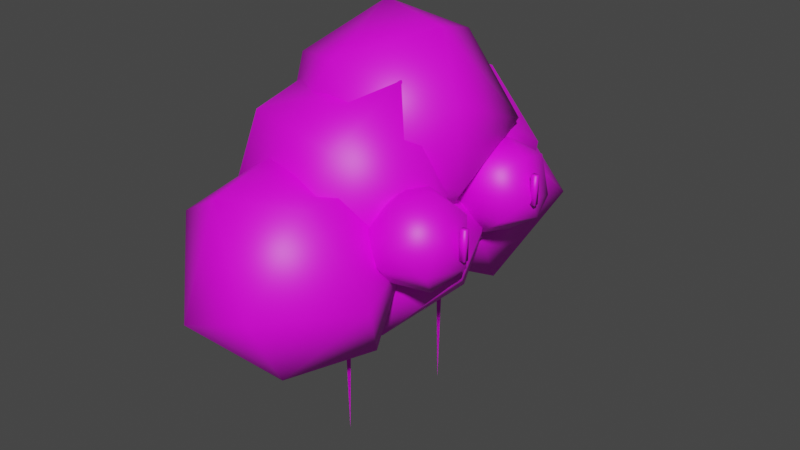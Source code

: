# Source: Bushy.blend  (saved by Blender 2.80.47; exported with 4.5.12 LTS)
import bpy
from mathutils import Matrix  # noqa: F401  (used for matrix-valued properties, if any)

bpy.ops.wm.read_factory_settings(use_empty=True)
scene = bpy.context.scene
scene.name = 'Scene'

# ---- collections
col_collection = bpy.data.collections.new('Collection'); scene.collection.children.link(col_collection)

# ---- images (referenced by path relative to the original .blend; pixels are not part of the script)
import os
ASSET_DIR = os.environ.get("B2B_ASSET_DIR", "")  # directory of the original .blend (textures are referenced by path, not embedded)
HERE = os.path.dirname(os.path.abspath(__file__))  # packed textures are extracted next to this script under _unpacked/

def load_image(name, relpath, width, height, colorspace="sRGB"):
    """Load a texture the original file referenced (path relative to the .blend, or extracted next to this script)."""
    p = next((c for c in (os.path.join(HERE, relpath), os.path.join(ASSET_DIR, relpath)) if relpath and os.path.exists(c)), "")
    if p:
        img = bpy.data.images.load(p, check_existing=True)
        img.name = name
    else:  # same state as the original file: an image datablock whose file is absent (Cycles renders it pink)
        img = bpy.data.images.new(name, width, height)
        img.source = "FILE"
        img.filepath = "//" + (relpath or name)
    img.colorspace_settings.name = colorspace
    return img
img_bushytexture_png = load_image('BushyTexture.png', 'BushyTexture.png', 1024, 1024, 'sRGB')

# ---- materials (node trees are filled in below, after node groups)
mat_material_001 = bpy.data.materials.new('Material.001')
mat_material_001.use_transparent_shadow = False
mat_material_001.roughness = 0.25

# ---- material node trees
mat_material_001.use_nodes = True; mat_material_001.node_tree.nodes.clear()
_N = mat_material_001.node_tree.nodes; _L = mat_material_001.node_tree.links
n0 = _N.new('ShaderNodeOutputMaterial'); n0.name = 'Material Output'; n0.location = (300, 300)
n1 = _N.new('ShaderNodeBsdfPrincipled'); n1.name = 'Principled BSDF'; n1.location = (10, 300)
n1.distribution = 'GGX'
n1.subsurface_method = 'BURLEY'
n1.inputs[3].default_value = 1.45
n2 = _N.new('ShaderNodeTexImage'); n2.name = 'Image Texture'; n2.location = (-280, 280)
n2.image = img_bushytexture_png
_L.new(n1.outputs[0], n0.inputs[0])
_L.new(n2.outputs[0], n1.inputs[0])
n0.is_active_output = True

# ---- world
world_world = bpy.data.worlds.new('World'); scene.world = world_world
world_world.use_nodes = True; world_world.node_tree.nodes.clear()
_N = world_world.node_tree.nodes; _L = world_world.node_tree.links
n0 = _N.new('ShaderNodeOutputWorld'); n0.name = 'World Output'; n0.location = (300, 300)
n1 = _N.new('ShaderNodeBackground'); n1.name = 'Background'; n1.location = (10, 300)
n1.inputs[0].default_value = (0.05088, 0.05088, 0.05088, 1.0)
_L.new(n1.outputs[0], n0.inputs[0])
n0.is_active_output = True
world_world.color = (0.05088, 0.05088, 0.05088)
world_world.use_sun_shadow = False
world_world.sun_shadow_jitter_overblur = 0.0

# ---- meshes
me_sphere = bpy.data.meshes.new('Sphere')
me_sphere.from_pydata([(-0.3645, 0.9758, 0.2689), (0.5474, 0.7459, 0.09497), (-0.1105, 0.9495, -0.5568), (-0.5297, 0.06467, -1.072), (0.4134, 0.4795, 0.7315), (0.6075, 0.2263, -0.7447), (0.8639, -0.1542, -0.08032), (0.2026, -0.5541, -0.8326), (0.2704, -0.9808, -0.03585), (-0.564, -0.9511, -0.3873), (0.3762, -0.371, 0.7935), (-0.3578, -0.6794, 0.781), (-1.092, -0.398, 0.3404), (-1.111, -0.3626, -0.3621), (-0.4677, 0.2945, 0.9258), (-1.012, 0.3906, 0.4767), (-1.022, 0.5896, -0.3449), (0.2606, 1.781, 0.7324), (-0.6219, 1.427, -0.1434), (0.5992, 1.22, -0.1124), (0.9505, 0.7131, 0.5141), (0.4459, 0.3351, -0.1829), (-0.1939, 0.778, -0.4606), (0.394, 0.8243, 1.568), (0.1959, -0.2522, 0.4224), (0.3587, -0.01441, 1.162), (-0.7087, 0.1734, 1.233), (-0.8451, -0.002109, 0.5305), (-1.181, 0.8001, 0.5422), (-0.7558, 1.003, 1.386), (-0.5743, 0.1682, -0.2228), (-0.1386, 1.484, 1.34), (-0.8029, 1.556, 0.6593), (-0.425, 2.377, 1.064), (0.1124, 2.145, 1.658), (-0.3585, 1.884, 0.05636), (0.77, 2.067, 0.9484), (0.4507, 1.451, 0.1003), (0.8531, 1.08, 0.5768), (0.835, 1.013, 1.397), (0.4097, 0.3906, 0.9652), (-0.05434, 0.6272, 0.1604), (0.4203, 1.326, 1.917), (-0.1344, 0.5461, 1.712), (-0.6686, 0.4718, 0.8722), (-0.8192, 1.027, 0.3406), (-0.9011, 0.9606, 1.518), (-0.4362, 1.612, 1.964), (-1.119, 1.704, 0.8683), (-0.2274, 2.861, 0.9405), (0.1191, 2.932, 0.2437), (-0.9146, 2.056, -0.28), (0.2789, 2.308, 1.286), (-0.3733, 2.644, -0.355), (0.7852, 2.399, 0.606), (0.7461, 2.23, -0.1904), (0.5174, 1.368, -0.2638), (-0.2745, 1.765, -0.6101), (0.462, 1.102, 0.7059), (-0.4107, 1.028, -0.1711), (0.707, 1.642, 1.043), (-0.1901, 1.05, 1.032), (-1.058, 2.34, 0.8174), (-1.088, 1.376, 0.4849), (-0.327, 1.93, 1.453), (-0.2844, 3.411, 0.296), (0.1769, 2.656, 0.9073), (-0.185, 3.329, -0.5664), (0.7418, 3.013, -0.1591), (0.4108, 2.293, -0.9637), (0.7805, 2.312, 0.421), (0.6396, 1.614, 0.008161), (-0.1249, 1.331, -0.02177), (-0.3608, 1.541, -0.6816), (0.1238, 1.875, 0.8339), (-0.6794, 1.605, 0.4477), (-1.052, 1.838, -0.2025), (-0.6273, 2.538, 0.926), (-1.158, 2.542, 0.3241), (-0.6368, 2.276, -1.018), (-1.084, 2.723, -0.3961), (-0.8194, 2.049, -0.3094), (-0.02528, 2.28, 0.05084), (-0.3065, 1.681, -1.063), (0.731, 1.69, 0.06746), (0.4543, 1.72, -0.7896), (0.8517, 1.127, -0.3169), (0.4339, 0.4024, -0.4066), (0.2398, 0.7236, -0.9876), (0.5312, 0.612, 0.3628), (-0.1546, 0.1966, 0.2029), (-0.5396, 0.2831, -0.475), (0.4707, 1.352, 0.7238), (-0.874, 0.6815, 0.5367), (-0.04622, 0.8891, 0.8719), (-1.218, 1.195, -0.08683), (-0.672, 1.736, 0.68), (-0.9112, 0.982, -0.9231), (0.3641, 1.54, 0.4496), (0.9045, 0.06388, 0.4425), (0.7721, 0.07511, 0.1999), (0.6837, 0.3044, -0.05532), (0.7745, 0.2241, 0.7069), (0.5339, 0.2285, 0.1247), (0.5078, 0.1824, 0.4082), (0.3585, 0.4873, 0.2884), (0.4543, 0.4851, 0.6311), (0.4801, 0.7554, 0.1149), (0.684, 0.4741, 0.7744), (0.5796, 0.5768, -0.06892), (0.4874, 0.8094, 0.5224), (0.688, 0.9178, 0.1231), (0.7466, 0.9806, 0.4574), (0.7409, 0.7513, 0.7413), (1.029, 0.9226, 0.1894), (0.8498, 0.5653, -0.1258), (0.9437, 0.7828, -0.03334), (1.042, 0.9199, 0.4764), (0.5873, 1.369, 0.3082), (1.181, 0.735, 0.5848), (1.27, 0.6238, 0.1561), (0.9804, 0.5468, 0.7905), (1.216, 0.3127, 0.5365), (1.157, 0.2057, 0.1983), (1.05, 0.4299, -0.08057), (0.7415, 1.604, -0.06774), (0.6227, 1.608, 0.7607), (0.4276, 1.703, 0.01864), (0.2897, 1.903, 0.1688), (0.2965, 2.015, 0.4172), (0.3993, 1.925, 0.6877), (0.6008, 1.946, -0.07396), (0.573, 2.212, 0.1227), (0.6017, 2.271, 0.487), (0.6304, 2.008, 0.7824), (0.8427, 2.29, 0.3909), (0.8625, 1.854, -0.09215), (0.8658, 2.124, -0.002883), (1.115, 2.103, 0.2513), (1.005, 2.134, 0.6254), (1.145, 1.892, 0.1056), (1.191, 1.668, 0.3922), (0.8225, 1.871, 0.809), (1.053, 1.766, 0.7163), (1.013, 1.484, 0.1723), (0.8902, 1.457, 0.5958), (-5.96e-08, 0.5092, -2.064), (0.01668, 0.564, -0.06419), (-0.01668, 0.4544, -0.06419), (0.07596, 1.808, -2.099), (0.09264, 1.863, -0.09942), (0.05928, 1.753, -0.09942), (1.258, 0.5281, 0.2662), (1.258, 0.5281, 0.5606), (1.258, 0.5794, 0.2662), (1.258, 0.5794, 0.5606), (1.318, 0.5281, 0.2662), (1.318, 0.5281, 0.5606), (1.318, 0.5794, 0.2662), (1.318, 0.5794, 0.5606), (1.164, 1.707, 0.3148), (1.164, 1.707, 0.6092), (1.164, 1.758, 0.3148), (1.164, 1.758, 0.6092), (1.224, 1.707, 0.3148), (1.224, 1.707, 0.6092), (1.224, 1.758, 0.3148), (1.224, 1.758, 0.6092)], [], [(4, 1, 0), (2, 1, 5), (4, 6, 1), (5, 7, 3), (6, 7, 5), (6, 8, 7), (8, 9, 7), (11, 9, 8), (12, 15, 16), (12, 16, 13), (0, 2, 16), (30, 18, 22), (19, 22, 18), (23, 20, 17), (20, 21, 19), (21, 30, 22), (20, 24, 21), (24, 30, 21), (12, 11, 14, 15), (24, 27, 30), (24, 25, 27), (30, 27, 28), (26, 28, 27), (26, 23, 29), (30, 28, 18), (23, 31, 29), (29, 32, 28), (32, 18, 28), (17, 18, 32), (31, 23, 17), (42, 36, 34), (36, 37, 35), (42, 39, 36), (39, 38, 36), (36, 38, 37), (38, 41, 37), (37, 41, 35), (39, 40, 38), (41, 45, 35), (38, 40, 41), (40, 44, 41), (39, 42, 43), (43, 46, 44), (44, 46, 48), (42, 47, 43), (48, 35, 45), (47, 48, 46), (48, 47, 33), (42, 34, 47), (52, 54, 49), (55, 57, 53), (57, 56, 59), (60, 56, 55), (56, 58, 59), (58, 61, 59), (60, 61, 58), (59, 51, 57), (61, 63, 59), (60, 64, 61), (63, 64, 62), (62, 51, 63), (64, 49, 62), (62, 53, 51), (49, 50, 53), (66, 68, 65), (70, 71, 68), (70, 66, 74), (71, 73, 69), (79, 73, 76), (74, 75, 72), (75, 76, 73), (75, 78, 76), (75, 77, 78), (76, 78, 80), (77, 66, 65), (80, 65, 67), (80, 67, 79), (81, 82, 83), (92, 84, 82), (84, 85, 82), (85, 84, 86), (83, 88, 97), (92, 86, 84), (86, 87, 88), (92, 89, 86), (87, 91, 88), (89, 90, 87), (89, 92, 94), (90, 93, 91), (91, 93, 97), (94, 93, 90), (94, 96, 93), (96, 81, 95), (81, 83, 97), (96, 92, 82), (0, 1, 2), (3, 2, 5), (1, 6, 5), (4, 10, 6), (6, 10, 8), (3, 7, 9), (10, 11, 8), (3, 9, 13), (9, 11, 12), (9, 12, 13), (11, 10, 14), (10, 4, 14), (13, 16, 3), (14, 4, 0), (15, 14, 0), (15, 0, 16), (16, 2, 3), (17, 19, 18), (17, 20, 19), (19, 21, 22), (23, 25, 20), (20, 25, 24), (27, 25, 26), (26, 25, 23), (26, 29, 28), (32, 29, 31), (31, 17, 32), (34, 36, 33), (33, 36, 35), (39, 43, 40), (41, 44, 45), (40, 43, 44), (44, 48, 45), (43, 47, 46), (33, 47, 34), (48, 33, 35), (49, 54, 50), (50, 55, 53), (50, 54, 55), (54, 52, 60), (51, 53, 57), (55, 56, 57), (54, 60, 55), (60, 58, 56), (59, 63, 51), (63, 61, 64), (64, 60, 52), (49, 64, 52), (62, 49, 53), (65, 68, 67), (68, 66, 70), (79, 67, 69), (67, 68, 69), (68, 71, 69), (69, 73, 79), (71, 72, 73), (71, 70, 74), (71, 74, 72), (72, 75, 73), (74, 77, 75), (74, 66, 77), (76, 80, 79), (77, 65, 78), (80, 78, 65), (82, 85, 83), (85, 86, 88), (85, 88, 83), (86, 89, 87), (87, 90, 91), (97, 88, 91), (90, 89, 94), (97, 93, 95), (95, 93, 96), (94, 92, 96), (97, 95, 81), (81, 96, 82), (100, 101, 103), (102, 108, 121), (100, 104, 99), (100, 103, 104), (102, 104, 106), (106, 108, 102), (103, 105, 104), (105, 107, 110), (109, 107, 105), (113, 121, 108), (111, 112, 110), (109, 111, 107), (110, 112, 113), (115, 116, 109), (116, 114, 111), (117, 119, 113), (119, 121, 113), (116, 120, 114), (114, 120, 117), (117, 120, 119), (119, 120, 122), (120, 123, 122), (124, 123, 120), (122, 102, 121), (123, 99, 122), (123, 124, 100), (124, 115, 101), (127, 128, 98), (126, 98, 130), (125, 136, 131), (142, 126, 134), (130, 134, 126), (127, 131, 128), (131, 132, 128), (128, 132, 129), (129, 133, 130), (131, 136, 137), (134, 133, 139), (133, 135, 139), (135, 138, 139), (140, 125, 144), (144, 118, 145), (145, 126, 143), (144, 125, 118), (99, 104, 102), (115, 109, 101), (106, 104, 105), (103, 101, 109), (103, 109, 105), (108, 106, 113), (105, 110, 106), (106, 110, 113), (110, 107, 111), (111, 109, 116), (112, 111, 114), (112, 117, 113), (112, 114, 117), (115, 124, 116), (120, 116, 124), (119, 122, 121), (122, 99, 102), (99, 123, 100), (100, 124, 101), (145, 118, 126), (118, 98, 126), (125, 127, 118), (98, 118, 127), (98, 128, 129), (127, 125, 131), (130, 98, 129), (130, 133, 134), (129, 132, 133), (132, 131, 137), (132, 135, 133), (135, 132, 137), (134, 139, 142), (135, 137, 138), (137, 140, 138), (142, 139, 143), (139, 138, 141), (139, 141, 143), (137, 136, 140), (138, 140, 141), (136, 125, 140), (140, 144, 141), (143, 141, 145), (143, 126, 142), (145, 141, 144), (148, 147, 146), (147, 148, 146), (151, 150, 149), (150, 151, 149), (152, 153, 155, 154), (154, 155, 159, 158), (158, 159, 157, 156), (156, 157, 153, 152), (154, 158, 156, 152), (159, 155, 153, 157), (160, 161, 163, 162), (162, 163, 167, 166), (166, 167, 165, 164), (164, 165, 161, 160), (162, 166, 164, 160), (167, 163, 161, 165)])
me_sphere.polygons.foreach_set('use_smooth', [True] * 275)
_uv = me_sphere.uv_layers.new(name='UVMap')
_uv.uv.foreach_set('vector', [0.5506, 0.758, 0.4899, 0.7854, 0.4963, 0.7027, 0.4899, 0.5909, 0.568, 0.5393, 0.5804, 0.6259, 0.5506, 0.758, 0.5449, 0.8623, 0.4899, 0.7854, 0.5804, 0.6259, 0.6016, 0.6978, 0.5038, 0.6978, 0.6434, 0.5994, 0.6016, 0.6978, 0.5804, 0.6259, 0.01493, 0.1874, 0.06853, 0.2295, 0.0, 0.2817, 0.06853, 0.2295, 0.08642, 0.3176, 0.0, 0.2817, 0.1625, 0.2366, 0.08642, 0.3176, 0.06853, 0.2295, 0.3365, 0.4736, 0.3458, 0.3951, 0.4148, 0.391, 0.3365, 0.4736, 0.4148, 0.391, 0.3922, 0.483, 0.7161, 0.6248, 0.6434, 0.6593, 0.6465, 0.5603, 0.2583, 0.8691, 0.2749, 0.7451, 0.3109, 0.8176, 0.8716, 0.7675, 0.7844, 0.7752, 0.7971, 0.6976, 0.4093, 0.6998, 0.3621, 0.5947, 0.4899, 0.6063, 0.9254, 0.8252, 0.8333, 0.8407, 0.8716, 0.7675, 0.4107, 0.0, 0.3309, 0.06419, 0.3412, 0.01052, 0.4908, 0.01269, 0.4334, 0.07237, 0.4107, 0.0, 0.4334, 0.07237, 0.3309, 0.06419, 0.4107, 0.0, 0.01344, 1.0, 0.0, 0.9119, 0.09692, 0.9295, 0.09316, 1.0, 0.4334, 0.07237, 0.3586, 0.1405, 0.3309, 0.06419, 0.4334, 0.07237, 0.4908, 0.1124, 0.3586, 0.1405, 0.2583, 0.8691, 0.1796, 0.8691, 0.1762, 0.7883, 0.2383, 0.5013, 0.326, 0.5458, 0.2413, 0.5606, 0.2383, 0.5013, 0.2409, 0.3808, 0.3102, 0.4581, 0.2583, 0.8691, 0.1762, 0.7883, 0.2749, 0.7451, 0.2409, 0.3808, 0.326, 0.3996, 0.3102, 0.4581, 0.7918, 0.4175, 0.8646, 0.4588, 0.8208, 0.5069, 0.2034, 0.7158, 0.2749, 0.7451, 0.1762, 0.7883, 0.9268, 0.3728, 0.9268, 0.5002, 0.8646, 0.4588, 0.4899, 0.6842, 0.4093, 0.6998, 0.4899, 0.6063, 0.3848, 0.8198, 0.4276, 0.7019, 0.4693, 0.7887, 0.4908, 0.1053, 0.5858, 0.05481, 0.6327, 0.1253, 0.3848, 0.8198, 0.3349, 0.7681, 0.4276, 0.7019, 0.3349, 0.7681, 0.3348, 0.7014, 0.4276, 0.7019, 0.4908, 0.1053, 0.5334, 0.009321, 0.5858, 0.05481, 0.5334, 0.009321, 0.6327, 0.0, 0.5858, 0.05481, 0.5858, 0.05481, 0.6327, 0.0, 0.6327, 0.1253, 0.6361, 0.2123, 0.5982, 0.2536, 0.5564, 0.1966, 0.7851, 0.6855, 0.8319, 0.6348, 0.9085, 0.6976, 0.5564, 0.1966, 0.5982, 0.2536, 0.5082, 0.2832, 0.5982, 0.2536, 0.5685, 0.3561, 0.5082, 0.2832, 0.3349, 0.7681, 0.3848, 0.8198, 0.3408, 0.8587, 0.7617, 0.1129, 0.707, 0.04808, 0.7617, 0.01859, 0.785, 0.5915, 0.8446, 0.5347, 0.9085, 0.5869, 0.6958, 0.1775, 0.6509, 0.1195, 0.7617, 0.1129, 0.9085, 0.5869, 0.9085, 0.6976, 0.8319, 0.6348, 0.6509, 0.1195, 0.6327, 0.0, 0.707, 0.04808, 0.1474, 0.6717, 0.02534, 0.7107, 0.07511, 0.6161, 0.3848, 0.8198, 0.4693, 0.7887, 0.4499, 0.8587, 0.2243, 0.08825, 0.2861, 0.1461, 0.1762, 0.1421, 0.08694, 0.4737, 0.0, 0.4107, 0.07834, 0.3637, 0.003107, 0.7193, 0.08932, 0.7107, 0.02018, 0.7768, 0.1164, 0.552, 0.01223, 0.5033, 0.08694, 0.4737, 0.08932, 0.7107, 0.1406, 0.7963, 0.02018, 0.7768, 0.1406, 0.7963, 0.1059, 0.8596, 0.02018, 0.7768, 0.3016, 0.06052, 0.2742, 0.0, 0.3309, 0.03585, 0.7041, 0.6976, 0.6974, 0.7992, 0.6434, 0.7566, 0.1059, 0.8596, 0.0, 0.8596, 0.02018, 0.7768, 0.3016, 0.06052, 0.1962, 0.03835, 0.2742, 0.0, 0.9869, 0.1605, 0.8841, 0.07635, 0.9869, 0.05967, 0.7844, 0.8534, 0.6974, 0.7992, 0.7844, 0.7536, 0.8841, 0.07635, 0.9268, 0.0, 0.9869, 0.05967, 0.7922, 0.9706, 0.907, 0.8978, 0.8921, 0.9706, 0.7844, 0.8741, 0.8509, 0.8407, 0.907, 0.8978, 0.7936, 0.2636, 0.9031, 0.3224, 0.7954, 0.3602, 0.8463, 0.1816, 0.7648, 0.1748, 0.8781, 0.1226, 0.874, 0.2383, 0.7936, 0.2636, 0.8057, 0.1945, 0.1762, 0.2924, 0.2957, 0.307, 0.2409, 0.3808, 0.6881, 0.4214, 0.7359, 0.3673, 0.7874, 0.4324, 0.186, 0.2038, 0.2742, 0.1966, 0.2451, 0.2557, 0.2742, 0.1966, 0.3365, 0.2417, 0.2957, 0.307, 0.9031, 0.2875, 1.0, 0.3287, 0.9244, 0.3559, 0.9031, 0.2875, 0.9988, 0.2502, 1.0, 0.3287, 0.7874, 0.4324, 0.7918, 0.5183, 0.7294, 0.4991, 0.4372, 0.1966, 0.5047, 0.2352, 0.4541, 0.2955, 0.3365, 0.2939, 0.4541, 0.2955, 0.4159, 0.3673, 0.7294, 0.4991, 0.6414, 0.5183, 0.6881, 0.4214, 0.4179, 0.9237, 0.3348, 0.89, 0.4412, 0.8587, 0.7137, 0.266, 0.7906, 0.2606, 0.7936, 0.349, 0.1773, 0.6247, 0.2455, 0.6642, 0.1762, 0.7158, 0.2455, 0.6642, 0.1773, 0.6247, 0.2313, 0.5849, 0.6414, 0.4817, 0.5641, 0.5393, 0.5583, 0.4661, 0.7137, 0.266, 0.7936, 0.2008, 0.7906, 0.2606, 0.2313, 0.5849, 0.2979, 0.5606, 0.3267, 0.6098, 0.7137, 0.266, 0.7031, 0.1966, 0.7936, 0.2008, 0.04716, 0.1144, 0.1447, 0.1197, 0.06417, 0.1773, 0.0355, 0.0435, 0.1068, 0.05169, 0.04716, 0.1144, 0.7031, 0.1966, 0.7137, 0.266, 0.6576, 0.2639, 0.1068, 0.05169, 0.1742, 0.02944, 0.1447, 0.1197, 0.4901, 0.4766, 0.4899, 0.3673, 0.5583, 0.4661, 0.6598, 0.9788, 0.7326, 0.932, 0.7479, 0.9983, 0.6598, 0.9788, 0.6434, 0.8745, 0.7326, 0.932, 0.342, 0.9939, 0.4179, 0.9237, 0.4412, 0.999, 0.6414, 0.3842, 0.6414, 0.4817, 0.5583, 0.4661, 0.6924, 0.3602, 0.7137, 0.266, 0.7936, 0.349, 0.7161, 0.6248, 0.7239, 0.6976, 0.6434, 0.6593, 0.5038, 0.6978, 0.4899, 0.5909, 0.5804, 0.6259, 0.568, 0.5393, 0.6434, 0.5994, 0.5804, 0.6259, 0.5506, 0.758, 0.6214, 0.7963, 0.5449, 0.8623, 0.5449, 0.8623, 0.6214, 0.7963, 0.6214, 0.8625, 0.009075, 0.3578, 0.0, 0.2817, 0.08642, 0.3176, 0.1163, 0.1773, 0.1625, 0.2366, 0.06853, 0.2295, 0.4899, 0.4594, 0.4131, 0.545, 0.3922, 0.483, 0.08642, 0.3176, 0.1625, 0.2366, 0.1625, 0.3226, 0.08642, 0.3176, 0.1625, 0.3226, 0.1069, 0.3637, 0.0, 0.9119, 0.03355, 0.8596, 0.09692, 0.9295, 0.6214, 0.7963, 0.5506, 0.758, 0.5902, 0.6978, 0.3922, 0.483, 0.4148, 0.391, 0.4899, 0.4594, 0.785, 0.5756, 0.785, 0.664, 0.7161, 0.6248, 0.7279, 0.5393, 0.785, 0.5756, 0.7161, 0.6248, 0.7279, 0.5393, 0.7161, 0.6248, 0.6465, 0.5603, 0.4148, 0.391, 0.4899, 0.3673, 0.4899, 0.4594, 0.9254, 0.6994, 0.8716, 0.7675, 0.7971, 0.6976, 0.4899, 0.6063, 0.3621, 0.5947, 0.4166, 0.545, 0.8716, 0.7675, 0.8333, 0.8407, 0.7844, 0.7752, 0.4093, 0.6998, 0.3348, 0.7014, 0.3621, 0.5947, 0.4908, 0.01269, 0.4908, 0.1124, 0.4334, 0.07237, 0.3586, 0.1405, 0.4908, 0.1124, 0.4121, 0.1807, 0.2383, 0.5013, 0.1762, 0.4452, 0.2409, 0.3808, 0.2383, 0.5013, 0.3102, 0.4581, 0.326, 0.5458, 0.8646, 0.4588, 0.7918, 0.4175, 0.8489, 0.3673, 0.8489, 0.3673, 0.9268, 0.3728, 0.8646, 0.4588, 0.0, 0.6353, 0.004031, 0.552, 0.07511, 0.6161, 0.5545, 0.1808, 0.4908, 0.1053, 0.6327, 0.1253, 0.6361, 0.2123, 0.6576, 0.3168, 0.5982, 0.2536, 0.5082, 0.2832, 0.5685, 0.3561, 0.5047, 0.3561, 0.5982, 0.2536, 0.6576, 0.3168, 0.5685, 0.3561, 0.785, 0.5915, 0.9085, 0.5869, 0.8319, 0.6348, 0.7617, 0.1129, 0.6509, 0.1195, 0.707, 0.04808, 0.07511, 0.6161, 0.02534, 0.7107, 0.0, 0.6353, 0.1474, 0.6717, 0.07511, 0.6161, 0.1474, 0.5644, 0.1762, 0.1421, 0.2861, 0.1461, 0.2291, 0.1966, 0.1489, 0.4058, 0.08694, 0.4737, 0.07834, 0.3637, 0.1489, 0.4058, 0.1486, 0.4978, 0.08694, 0.4737, 0.2861, 0.1461, 0.2243, 0.08825, 0.3016, 0.06052, 0.6974, 0.7992, 0.6466, 0.8478, 0.6434, 0.7566, 0.08694, 0.4737, 0.01223, 0.5033, 0.0, 0.4107, 0.2861, 0.1461, 0.3016, 0.06052, 0.3309, 0.1815, 0.1164, 0.552, 0.04934, 0.552, 0.01223, 0.5033, 0.7041, 0.6976, 0.7844, 0.7536, 0.6974, 0.7992, 0.9869, 0.1605, 0.8781, 0.1701, 0.8841, 0.07635, 0.1962, 0.03835, 0.3016, 0.06052, 0.2243, 0.08825, 0.1762, 0.1421, 0.1962, 0.03835, 0.2243, 0.08825, 0.7922, 0.9706, 0.7844, 0.8741, 0.907, 0.8978, 0.4541, 0.2955, 0.5047, 0.3593, 0.4159, 0.3673, 0.9031, 0.3224, 0.7936, 0.2636, 0.874, 0.2383, 0.7617, 0.0, 0.8781, 0.0194, 0.7741, 0.08171, 0.8781, 0.0194, 0.8781, 0.1226, 0.7741, 0.08171, 0.8781, 0.1226, 0.7648, 0.1748, 0.7741, 0.08171, 0.2409, 0.3808, 0.2957, 0.307, 0.3365, 0.3395, 0.1762, 0.2924, 0.2451, 0.2557, 0.2957, 0.307, 0.9031, 0.1891, 0.874, 0.2383, 0.8057, 0.1945, 0.1762, 0.2924, 0.186, 0.2038, 0.2451, 0.2557, 0.2451, 0.2557, 0.2742, 0.1966, 0.2957, 0.307, 0.9233, 0.2006, 0.9988, 0.2502, 0.9031, 0.2875, 0.9233, 0.2006, 1.0, 0.1891, 0.9988, 0.2502, 0.7874, 0.4324, 0.7294, 0.4991, 0.6881, 0.4214, 0.4372, 0.1966, 0.4541, 0.2955, 0.363, 0.2248, 0.3365, 0.2939, 0.363, 0.2248, 0.4541, 0.2955, 0.1762, 0.7158, 0.2455, 0.6642, 0.299, 0.7158, 0.2455, 0.6642, 0.2313, 0.5849, 0.3267, 0.6098, 0.2455, 0.6642, 0.3267, 0.6098, 0.299, 0.7158, 0.0, 0.1193, 0.0355, 0.0435, 0.04716, 0.1144, 0.04716, 0.1144, 0.1068, 0.05169, 0.1447, 0.1197, 0.1762, 0.1773, 0.06417, 0.1773, 0.1447, 0.1197, 0.1068, 0.05169, 0.0355, 0.0435, 0.09033, 0.0, 0.5583, 0.4661, 0.4899, 0.3673, 0.5467, 0.3785, 0.7479, 0.8534, 0.7326, 0.932, 0.6434, 0.8745, 0.6576, 0.2639, 0.7137, 0.266, 0.6924, 0.3602, 0.5583, 0.4661, 0.5467, 0.3785, 0.6414, 0.3842, 0.4179, 0.9237, 0.342, 0.9939, 0.3348, 0.89, 0.5988, 0.9438, 0.5807, 0.9174, 0.6049, 0.9205, 0.9709, 0.6574, 0.955, 0.6355, 0.9741, 0.6231, 0.9637, 0.714, 0.9828, 0.6976, 0.9862, 0.7298, 0.5988, 0.9438, 0.6049, 0.9205, 0.6292, 0.9263, 0.9709, 0.6574, 0.9399, 0.6825, 0.931, 0.6469, 0.931, 0.6469, 0.955, 0.6355, 0.9709, 0.6574, 0.6049, 0.9205, 0.624, 0.8918, 0.6292, 0.9263, 0.624, 0.8918, 0.5989, 0.87, 0.6292, 0.8687, 0.5815, 0.8884, 0.5989, 0.87, 0.624, 0.8918, 0.9442, 0.6141, 0.9741, 0.6231, 0.955, 0.6355, 0.9393, 0.9203, 0.9357, 0.9521, 0.907, 0.9527, 0.5815, 0.8884, 0.5844, 0.8625, 0.5989, 0.87, 0.907, 0.9527, 0.9357, 0.9521, 0.9235, 0.9819, 0.9249, 0.8679, 0.9345, 0.8911, 0.907, 0.8696, 0.9661, 0.9161, 0.9693, 0.9372, 0.9393, 0.9203, 0.962, 0.9643, 0.9693, 0.9817, 0.9235, 0.9819, 0.1128, 0.892, 0.1193, 0.9252, 0.09777, 0.9265, 0.9345, 0.8911, 0.9737, 0.8806, 0.9523, 0.9097, 0.9523, 0.9097, 0.9737, 0.8806, 0.9705, 0.9156, 0.09692, 0.8843, 0.1392, 0.8596, 0.1128, 0.892, 0.1128, 0.892, 0.1392, 0.8596, 0.1538, 0.9028, 0.1392, 0.8596, 0.1739, 0.8848, 0.1538, 0.9028, 0.9453, 0.8562, 0.9737, 0.8407, 0.9737, 0.8806, 0.1538, 0.9028, 0.1479, 0.9423, 0.1193, 0.9252, 0.9572, 0.7536, 0.9862, 0.7298, 0.9862, 0.7688, 0.9572, 0.7536, 0.9254, 0.7473, 0.9637, 0.714, 0.9453, 0.8562, 0.9249, 0.8679, 0.9201, 0.8437, 0.9568, 0.3986, 0.9846, 0.399, 0.9672, 0.4404, 0.5356, 0.8842, 0.5357, 0.9248, 0.4991, 0.8984, 0.9703, 0.556, 0.9459, 0.5565, 0.9405, 0.5347, 0.5182, 0.8625, 0.5356, 0.8842, 0.4989, 0.8747, 0.4991, 0.8984, 0.4989, 0.8747, 0.5356, 0.8842, 0.9568, 0.3986, 0.9578, 0.3713, 0.9846, 0.399, 0.9578, 0.3713, 0.9846, 0.3673, 0.9846, 0.399, 0.2426, 0.8749, 0.2423, 0.907, 0.2213, 0.8693, 0.2213, 0.8693, 0.2086, 0.899, 0.1914, 0.8691, 0.9405, 0.5347, 0.9459, 0.5565, 0.9179, 0.5537, 0.1762, 0.8888, 0.2086, 0.899, 0.1801, 0.9303, 0.2086, 0.899, 0.2097, 0.9248, 0.1801, 0.9303, 0.2097, 0.9248, 0.2105, 0.9519, 0.1801, 0.9303, 0.9323, 0.588, 0.9703, 0.556, 0.9703, 0.5938, 0.4811, 0.8889, 0.4412, 0.9095, 0.4446, 0.8673, 0.3045, 0.938, 0.2769, 0.9542, 0.2776, 0.9216, 0.4811, 0.8889, 0.4855, 0.9228, 0.4412, 0.9095, 0.9766, 0.6825, 0.9399, 0.6825, 0.9709, 0.6574, 0.561, 0.8986, 0.5815, 0.8884, 0.5807, 0.9174, 0.931, 0.6469, 0.9399, 0.6825, 0.9085, 0.6677, 0.6049, 0.9205, 0.5807, 0.9174, 0.5815, 0.8884, 0.6049, 0.9205, 0.5815, 0.8884, 0.624, 0.8918, 0.955, 0.6355, 0.931, 0.6469, 0.9442, 0.6141, 0.9085, 0.6677, 0.9127, 0.6265, 0.931, 0.6469, 0.931, 0.6469, 0.9127, 0.6265, 0.9442, 0.6141, 0.907, 0.9527, 0.9178, 0.9156, 0.9393, 0.9203, 0.9218, 0.907, 0.907, 0.8696, 0.9345, 0.8911, 0.9357, 0.9521, 0.9393, 0.9203, 0.9693, 0.9372, 0.9357, 0.9521, 0.962, 0.9643, 0.9235, 0.9819, 0.9357, 0.9521, 0.9693, 0.9372, 0.962, 0.9643, 0.9249, 0.8679, 0.9453, 0.8562, 0.9345, 0.8911, 0.9737, 0.8806, 0.9345, 0.8911, 0.9453, 0.8562, 0.1128, 0.892, 0.1538, 0.9028, 0.1193, 0.9252, 0.1538, 0.9028, 0.1739, 0.9219, 0.1479, 0.9423, 0.9862, 0.7298, 0.9572, 0.7536, 0.9637, 0.714, 0.9637, 0.714, 0.9254, 0.7473, 0.934, 0.71, 0.561, 0.8807, 0.561, 0.923, 0.5356, 0.8842, 0.561, 0.923, 0.5357, 0.9248, 0.5356, 0.8842, 0.9268, 0.391, 0.9568, 0.3986, 0.9362, 0.4364, 0.9672, 0.4404, 0.9362, 0.4364, 0.9568, 0.3986, 0.5357, 0.9248, 0.5025, 0.9428, 0.4899, 0.9227, 0.9568, 0.3986, 0.9268, 0.391, 0.9578, 0.3713, 0.4991, 0.8984, 0.5357, 0.9248, 0.4899, 0.9227, 0.1914, 0.8691, 0.2086, 0.899, 0.1762, 0.8888, 0.2213, 0.8693, 0.2423, 0.907, 0.2086, 0.899, 0.91, 0.5356, 0.9405, 0.5347, 0.9179, 0.5537, 0.2423, 0.907, 0.2097, 0.9248, 0.2086, 0.899, 0.2097, 0.9248, 0.2423, 0.907, 0.2426, 0.937, 0.2426, 0.9339, 0.2497, 0.8982, 0.2581, 0.9335, 0.2097, 0.9248, 0.2426, 0.937, 0.2105, 0.9519, 0.9179, 0.5537, 0.9323, 0.588, 0.9085, 0.5875, 0.2581, 0.9335, 0.2497, 0.8982, 0.2776, 0.9216, 0.2497, 0.8982, 0.2726, 0.8691, 0.3045, 0.8981, 0.2497, 0.8982, 0.3045, 0.8981, 0.2776, 0.9216, 0.9179, 0.5537, 0.9459, 0.5565, 0.9323, 0.588, 0.2726, 0.8691, 0.2978, 0.8691, 0.3045, 0.8981, 0.9459, 0.5565, 0.9703, 0.556, 0.9323, 0.588, 0.9323, 0.588, 0.9703, 0.5938, 0.9438, 0.6141, 0.2776, 0.9216, 0.3045, 0.8981, 0.3045, 0.938, 0.2776, 0.9216, 0.2769, 0.9542, 0.2581, 0.9335, 0.4446, 0.8673, 0.4855, 0.8587, 0.4811, 0.8889, 0.1735, 0.3417, 0.1625, 0.3397, 0.1735, 0.1773, 0.1489, 0.3686, 0.1573, 0.3637, 0.1573, 0.5217, 0.1735, 0.506, 0.1625, 0.5041, 0.1735, 0.3417, 0.326, 0.3857, 0.3344, 0.3808, 0.3344, 0.5389, 0.1624, 0.3637, 0.1624, 0.3877, 0.1573, 0.3879, 0.1573, 0.3638, 0.1598, 0.5217, 0.1598, 0.5502, 0.1544, 0.5508, 0.1544, 0.5222, 0.1577, 0.4363, 0.1577, 0.4134, 0.1624, 0.4121, 0.1624, 0.435, 0.1685, 0.5346, 0.1685, 0.506, 0.1744, 0.5061, 0.1744, 0.5347, 0.3353, 0.1869, 0.3309, 0.1855, 0.3309, 0.1807, 0.3353, 0.1821, 0.34, 0.1914, 0.3353, 0.192, 0.3353, 0.1869, 0.34, 0.1863, 0.1624, 0.3879, 0.1624, 0.4119, 0.1573, 0.4121, 0.1573, 0.388, 0.1544, 0.5217, 0.1544, 0.5502, 0.1489, 0.5508, 0.1489, 0.5222, 0.1624, 0.4363, 0.1624, 0.4592, 0.1577, 0.4606, 0.1577, 0.4376, 0.1685, 0.5061, 0.1685, 0.5347, 0.1625, 0.5346, 0.1625, 0.506, 0.3353, 0.193, 0.3309, 0.1917, 0.3309, 0.1869, 0.3353, 0.1882, 0.3353, 0.1813, 0.34, 0.1807, 0.34, 0.1858, 0.3353, 0.1863])
me_sphere.materials.append(mat_material_001)
me_sphere.use_remesh_preserve_volume = False
me_sphere.use_remesh_preserve_attributes = False
me_sphere.use_mirror_vertex_groups = False
me_sphere.update()

# ---- objects
ob_sphere = bpy.data.objects.new('Sphere', me_sphere)

# ---- transforms, parenting, visibility, modifiers, constraints
ob_sphere.location = (0.7417, -1.97, 1.901)
ob_sphere.lineart.crease_threshold = 0.0

# ---- collection membership
col_collection.objects.link(ob_sphere)

# ---- scene / render settings (as saved in the file)
scene.frame_start = 1; scene.frame_end = 250; scene.frame_set(1)
scene.render.engine = 'BLENDER_EEVEE_NEXT'
scene.cycles.use_denoising = False
scene.cycles.samples = 128
scene.cycles.sampling_pattern = 'TABULATED_SOBOL'
scene.cycles.use_adaptive_sampling = False
scene.cycles.use_light_tree = False
scene.view_settings.view_transform = 'Filmic'
bpy.context.view_layer.update()

# ---- added for rendering (the .blend has no active camera and no usable light): camera, sun
cam_auto = bpy.data.cameras.new('AutoCamera')
cam_auto.lens = 50.0
cam_auto.sensor_width = 36.0
cam_auto.clip_end = 1000.0
ob_auto_camera = bpy.data.objects.new('AutoCamera', cam_auto)
scene.collection.objects.link(ob_auto_camera)
ob_auto_camera.location = (6.80435, -7.96971, 6.64366)
ob_auto_camera.rotation_euler = (1.09748, -7.21219e-08, 0.694738)
scene.camera = ob_auto_camera
light_auto_sun = bpy.data.lights.new('AutoSun', 'SUN')
light_auto_sun.energy = 3.0
light_auto_sun.angle = 0.0523599
ob_auto_sun = bpy.data.objects.new('AutoSun', light_auto_sun)
scene.collection.objects.link(ob_auto_sun)
ob_auto_sun.rotation_euler = (0.872665, 0.174533, 0.523599)
bpy.context.view_layer.update()

